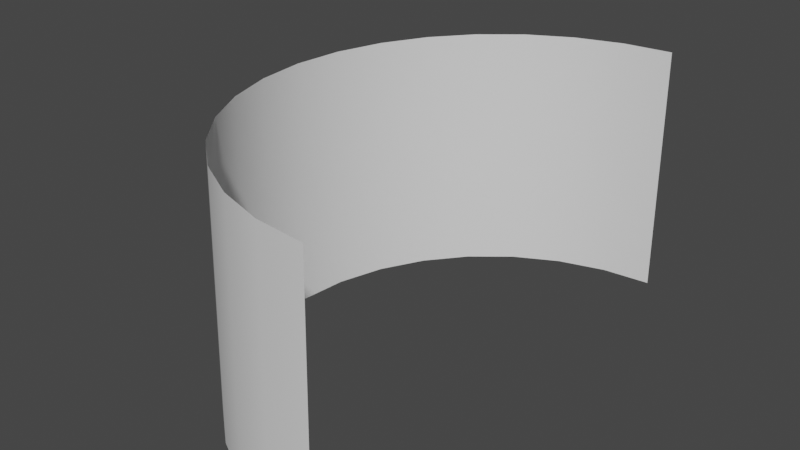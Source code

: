 # Source: Screen_180.blend  (saved by Blender 2.90.8; exported with 4.5.12 LTS)
import bpy
from mathutils import Matrix  # noqa: F401  (used for matrix-valued properties, if any)

bpy.ops.wm.read_factory_settings(use_empty=True)
scene = bpy.context.scene
scene.name = 'Scene'

# ---- collections
col_collection = bpy.data.collections.new('Collection'); scene.collection.children.link(col_collection)

# ---- world
world_world = bpy.data.worlds.new('World'); scene.world = world_world
world_world.use_nodes = True; world_world.node_tree.nodes.clear()
_N = world_world.node_tree.nodes; _L = world_world.node_tree.links
n0 = _N.new('ShaderNodeOutputWorld'); n0.name = 'World Output'; n0.location = (300, 300)
n1 = _N.new('ShaderNodeBackground'); n1.name = 'Background'; n1.location = (10, 300)
n1.inputs[0].default_value = (0.05088, 0.05088, 0.05088, 1.0)
_L.new(n1.outputs[0], n0.inputs[0])
n0.is_active_output = True
world_world.color = (0.05088, 0.05088, 0.05088)
world_world.use_sun_shadow = False
world_world.sun_shadow_jitter_overblur = 0.0

# ---- meshes
me_sphere = bpy.data.meshes.new('Sphere')
me_sphere.from_pydata([(0.0, 0.9808, 0.1951), (0.0, 1.0, 7.55e-08), (-8.544e-08, -0.9808, 0.1951), (-1.003e-07, -1.0, 7.55e-08), (-0.1913, -0.9619, 0.1951), (-0.1951, -0.9808, 7.55e-08), (-0.3753, -0.9061, 0.1951), (-0.3827, -0.9239, 7.55e-08), (-0.5449, -0.8155, 0.1951), (-0.5556, -0.8315, 7.55e-08), (-0.6935, -0.6935, 0.1951), (-0.7071, -0.7071, 7.55e-08), (-0.8155, -0.5449, 0.1951), (-0.8315, -0.5556, 7.55e-08), (-0.9061, -0.3753, 0.1951), (-0.9239, -0.3827, 7.55e-08), (-0.9619, -0.1913, 0.1951), (-0.9808, -0.1951, 7.55e-08), (-0.9808, -9.567e-08, 0.1951), (-1.0, -1.404e-07, 7.55e-08), (-0.9619, 0.1913, 0.1951), (-0.9808, 0.1951, 7.55e-08), (-0.9061, 0.3753, 0.1951), (-0.9239, 0.3827, 7.55e-08), (-0.8155, 0.5449, 0.1951), (-0.8315, 0.5556, 7.55e-08), (-0.6935, 0.6935, 0.1951), (-0.7071, 0.7071, 7.55e-08), (-0.5449, 0.8155, 0.1951), (-0.5556, 0.8315, 7.55e-08), (-0.3753, 0.9061, 0.1951), (-0.3827, 0.9239, 7.55e-08), (-0.1913, 0.9619, 0.1951), (-0.1951, 0.9808, 7.55e-08)], [], [(3, 5, 4, 2), (5, 7, 6, 4), (7, 9, 8, 6), (9, 11, 10, 8), (11, 13, 12, 10), (13, 15, 14, 12), (15, 17, 16, 14), (17, 19, 18, 16), (19, 21, 20, 18), (21, 23, 22, 20), (23, 25, 24, 22), (25, 27, 26, 24), (27, 29, 28, 26), (29, 31, 30, 28), (31, 33, 32, 30), (33, 1, 0, 32)])
me_sphere.polygons.foreach_set('use_smooth', [True] * 16)
_uv = me_sphere.uv_layers.new(name='UVMap')
_uv.uv.foreach_set('vector', [0.005885, 0.005692, 0.06742, 0.005692, 0.06742, 0.9942, 0.005885, 0.9942, 0.06742, 0.005692, 0.129, 0.005692, 0.129, 0.9942, 0.06742, 0.9942, 0.129, 0.005692, 0.1905, 0.005692, 0.1905, 0.9942, 0.129, 0.9942, 0.1905, 0.005692, 0.252, 0.005692, 0.252, 0.9942, 0.1905, 0.9942, 0.252, 0.005692, 0.3136, 0.005692, 0.3136, 0.9942, 0.252, 0.9942, 0.3136, 0.005692, 0.3751, 0.005692, 0.3751, 0.9942, 0.3136, 0.9942, 0.3751, 0.005692, 0.4366, 0.005692, 0.4366, 0.9942, 0.3751, 0.9942, 0.4366, 0.005692, 0.4982, 0.005692, 0.4982, 0.9942, 0.4366, 0.9942, 0.4982, 0.005692, 0.5597, 0.005692, 0.5597, 0.9942, 0.4982, 0.9942, 0.5597, 0.005692, 0.6212, 0.005692, 0.6212, 0.9942, 0.5597, 0.9942, 0.6212, 0.005692, 0.6828, 0.005692, 0.6828, 0.9942, 0.6212, 0.9942, 0.6828, 0.005692, 0.7443, 0.005692, 0.7443, 0.9942, 0.6828, 0.9942, 0.7443, 0.005692, 0.8058, 0.005692, 0.8058, 0.9942, 0.7443, 0.9942, 0.8058, 0.005692, 0.8674, 0.005692, 0.8674, 0.9942, 0.8058, 0.9942, 0.8674, 0.005692, 0.9289, 0.005692, 0.9289, 0.9942, 0.8674, 0.9942, 0.9289, 0.005692, 0.9904, 0.005692, 0.9904, 0.9942, 0.9289, 0.9942])
me_sphere.use_remesh_fix_poles = True
me_sphere.use_remesh_preserve_attributes = False
me_sphere.use_mirror_vertex_groups = False
me_sphere.update()

# ---- objects
ob_sphere = bpy.data.objects.new('Sphere', me_sphere)

# ---- transforms, parenting, visibility, modifiers, constraints
ob_sphere.location = (0.0, 0.0, 0.0)
ob_sphere.scale = (0.5011, 0.5011, 2.563)
ob_sphere.lineart.crease_threshold = 0.0

# ---- collection membership
col_collection.objects.link(ob_sphere)

# ---- scene / render settings (as saved in the file)
scene.frame_start = 1; scene.frame_end = 250; scene.frame_set(1)
scene.render.engine = 'BLENDER_EEVEE_NEXT'
scene.cycles.use_denoising = False
scene.cycles.samples = 128
scene.cycles.sampling_pattern = 'TABULATED_SOBOL'
scene.cycles.use_adaptive_sampling = False
scene.cycles.use_light_tree = False
scene.view_settings.view_transform = 'Filmic'
bpy.context.view_layer.update()

# ---- added for rendering (the .blend has no active camera and no usable light): camera, sun
cam_auto = bpy.data.cameras.new('AutoCamera')
cam_auto.lens = 50.0
cam_auto.sensor_width = 36.0
cam_auto.clip_end = 1000.0
ob_auto_camera = bpy.data.objects.new('AutoCamera', cam_auto)
scene.collection.objects.link(ob_auto_camera)
ob_auto_camera.location = (0.88463, -1.36219, 1.15813)
ob_auto_camera.rotation_euler = (1.09748, -7.21219e-08, 0.694738)
scene.camera = ob_auto_camera
light_auto_sun = bpy.data.lights.new('AutoSun', 'SUN')
light_auto_sun.energy = 3.0
light_auto_sun.angle = 0.0523599
ob_auto_sun = bpy.data.objects.new('AutoSun', light_auto_sun)
scene.collection.objects.link(ob_auto_sun)
ob_auto_sun.rotation_euler = (0.872665, 0.174533, 0.523599)
bpy.context.view_layer.update()
